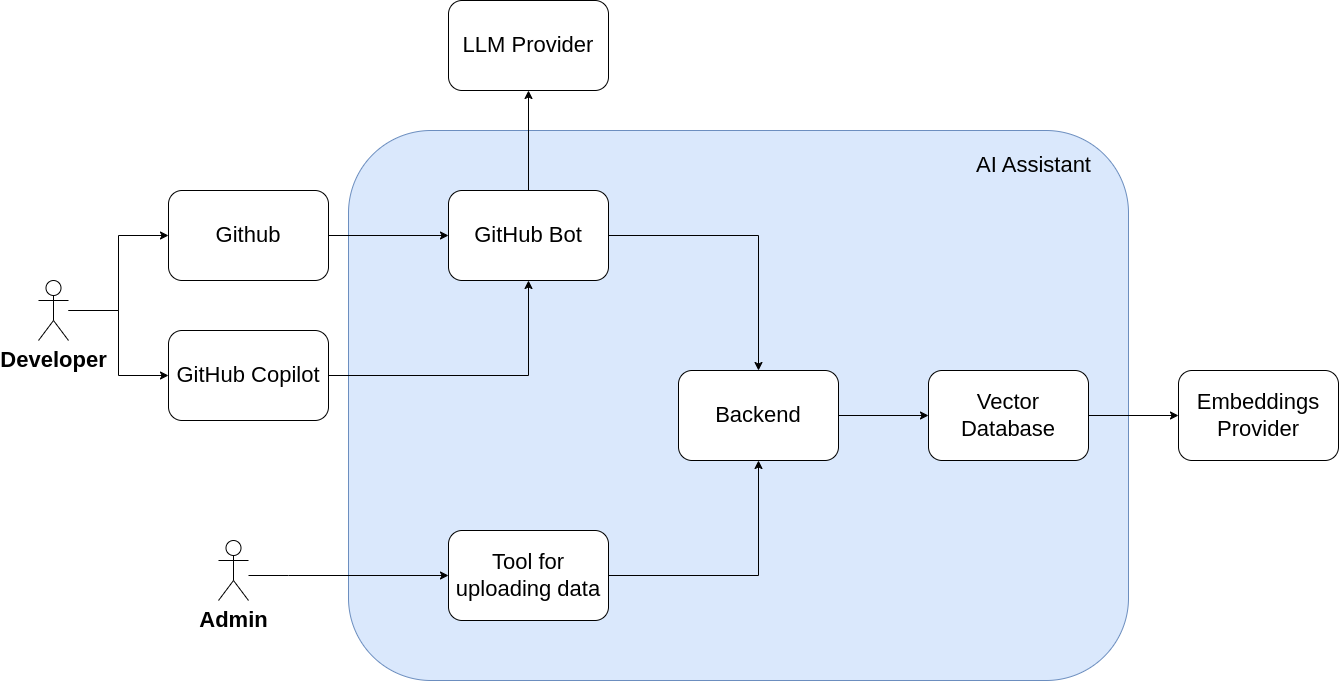

The diagram above was exported from draw.io. Its source (the exported page's mxGraphModel, read from the mxfile embedded in the PNG):
<mxGraphModel dx="2212" dy="1859" grid="1" gridSize="10" guides="1" tooltips="1" connect="1" arrows="1" fold="1" page="1" pageScale="1" pageWidth="850" pageHeight="1100" math="0" shadow="0">
  <root>
    <mxCell id="0" />
    <mxCell id="1" style="" parent="0" />
    <mxCell id="OBOLns2ZIanHTAdLcHyg-13" value="" style="rounded=1;whiteSpace=wrap;html=1;fillColor=#dae8fc;strokeColor=#6c8ebf;" parent="1" vertex="1">
      <mxGeometry x="200" y="80" width="780" height="550" as="geometry" />
    </mxCell>
    <mxCell id="OBOLns2ZIanHTAdLcHyg-14" value="main" parent="0" />
    <mxCell id="OBOLns2ZIanHTAdLcHyg-27" style="edgeStyle=orthogonalEdgeStyle;rounded=0;orthogonalLoop=1;jettySize=auto;html=1;" parent="OBOLns2ZIanHTAdLcHyg-14" source="OBOLns2ZIanHTAdLcHyg-15" target="OBOLns2ZIanHTAdLcHyg-22" edge="1">
      <mxGeometry relative="1" as="geometry" />
    </mxCell>
    <mxCell id="OBOLns2ZIanHTAdLcHyg-35" style="edgeStyle=orthogonalEdgeStyle;rounded=0;orthogonalLoop=1;jettySize=auto;html=1;" parent="OBOLns2ZIanHTAdLcHyg-14" source="OBOLns2ZIanHTAdLcHyg-15" target="OBOLns2ZIanHTAdLcHyg-34" edge="1">
      <mxGeometry relative="1" as="geometry" />
    </mxCell>
    <mxCell id="OBOLns2ZIanHTAdLcHyg-15" value="&lt;font style=&quot;font-size: 22px;&quot;&gt;GitHub Bot&lt;/font&gt;" style="rounded=1;whiteSpace=wrap;html=1;" parent="OBOLns2ZIanHTAdLcHyg-14" vertex="1">
      <mxGeometry x="300" y="140" width="160" height="90" as="geometry" />
    </mxCell>
    <mxCell id="OBOLns2ZIanHTAdLcHyg-24" style="edgeStyle=orthogonalEdgeStyle;rounded=0;orthogonalLoop=1;jettySize=auto;html=1;" parent="OBOLns2ZIanHTAdLcHyg-14" source="OBOLns2ZIanHTAdLcHyg-22" target="OBOLns2ZIanHTAdLcHyg-23" edge="1">
      <mxGeometry relative="1" as="geometry" />
    </mxCell>
    <mxCell id="OBOLns2ZIanHTAdLcHyg-22" value="&lt;font style=&quot;font-size: 22px;&quot;&gt;Backend&lt;/font&gt;" style="rounded=1;whiteSpace=wrap;html=1;" parent="OBOLns2ZIanHTAdLcHyg-14" vertex="1">
      <mxGeometry x="530" y="320" width="160" height="90" as="geometry" />
    </mxCell>
    <mxCell id="OBOLns2ZIanHTAdLcHyg-37" style="edgeStyle=orthogonalEdgeStyle;rounded=0;orthogonalLoop=1;jettySize=auto;html=1;entryX=0;entryY=0.5;entryDx=0;entryDy=0;" parent="OBOLns2ZIanHTAdLcHyg-14" source="OBOLns2ZIanHTAdLcHyg-23" target="OBOLns2ZIanHTAdLcHyg-36" edge="1">
      <mxGeometry relative="1" as="geometry" />
    </mxCell>
    <mxCell id="OBOLns2ZIanHTAdLcHyg-23" value="&lt;font style=&quot;font-size: 22px;&quot;&gt;Vector Database&lt;/font&gt;" style="rounded=1;whiteSpace=wrap;html=1;" parent="OBOLns2ZIanHTAdLcHyg-14" vertex="1">
      <mxGeometry x="780" y="320" width="160" height="90" as="geometry" />
    </mxCell>
    <mxCell id="OBOLns2ZIanHTAdLcHyg-26" style="edgeStyle=orthogonalEdgeStyle;rounded=0;orthogonalLoop=1;jettySize=auto;html=1;" parent="OBOLns2ZIanHTAdLcHyg-14" source="OBOLns2ZIanHTAdLcHyg-25" target="OBOLns2ZIanHTAdLcHyg-22" edge="1">
      <mxGeometry relative="1" as="geometry" />
    </mxCell>
    <mxCell id="OBOLns2ZIanHTAdLcHyg-25" value="&lt;font style=&quot;font-size: 22px;&quot;&gt;Tool for uploading data&lt;/font&gt;" style="rounded=1;whiteSpace=wrap;html=1;" parent="OBOLns2ZIanHTAdLcHyg-14" vertex="1">
      <mxGeometry x="300" y="480" width="160" height="90" as="geometry" />
    </mxCell>
    <mxCell id="OBOLns2ZIanHTAdLcHyg-43" style="edgeStyle=orthogonalEdgeStyle;rounded=0;orthogonalLoop=1;jettySize=auto;html=1;" parent="OBOLns2ZIanHTAdLcHyg-14" source="OBOLns2ZIanHTAdLcHyg-28" target="OBOLns2ZIanHTAdLcHyg-25" edge="1">
      <mxGeometry relative="1" as="geometry">
        <Array as="points">
          <mxPoint x="140" y="525" />
          <mxPoint x="140" y="525" />
        </Array>
      </mxGeometry>
    </mxCell>
    <mxCell id="OBOLns2ZIanHTAdLcHyg-28" value="&lt;div&gt;&lt;span style=&quot;font-size: 22px;&quot;&gt;&lt;b&gt;Admin&lt;/b&gt;&lt;/span&gt;&lt;/div&gt;" style="shape=umlActor;verticalLabelPosition=bottom;verticalAlign=top;html=1;outlineConnect=0;" parent="OBOLns2ZIanHTAdLcHyg-14" vertex="1">
      <mxGeometry x="70" y="490" width="30" height="60" as="geometry" />
    </mxCell>
    <mxCell id="OBOLns2ZIanHTAdLcHyg-34" value="&lt;font style=&quot;font-size: 22px;&quot;&gt;LLM Provider&lt;/font&gt;" style="rounded=1;whiteSpace=wrap;html=1;" parent="OBOLns2ZIanHTAdLcHyg-14" vertex="1">
      <mxGeometry x="300" y="-50" width="160" height="90" as="geometry" />
    </mxCell>
    <mxCell id="OBOLns2ZIanHTAdLcHyg-36" value="&lt;font style=&quot;font-size: 22px;&quot;&gt;Embeddings Provider&lt;/font&gt;" style="rounded=1;whiteSpace=wrap;html=1;" parent="OBOLns2ZIanHTAdLcHyg-14" vertex="1">
      <mxGeometry x="1030" y="320" width="160" height="90" as="geometry" />
    </mxCell>
    <mxCell id="OBOLns2ZIanHTAdLcHyg-48" value="&lt;font style=&quot;font-size: 22px;&quot;&gt;AI Assistant&lt;/font&gt;" style="text;html=1;align=center;verticalAlign=middle;resizable=0;points=[];autosize=1;strokeColor=none;fillColor=none;fontSize=16;fontStyle=0" parent="OBOLns2ZIanHTAdLcHyg-14" vertex="1">
      <mxGeometry x="815" y="95" width="140" height="40" as="geometry" />
    </mxCell>
    <mxCell id="OBOLns2ZIanHTAdLcHyg-51" style="edgeStyle=orthogonalEdgeStyle;rounded=0;orthogonalLoop=1;jettySize=auto;html=1;" parent="OBOLns2ZIanHTAdLcHyg-14" source="OBOLns2ZIanHTAdLcHyg-50" target="OBOLns2ZIanHTAdLcHyg-15" edge="1">
      <mxGeometry relative="1" as="geometry" />
    </mxCell>
    <mxCell id="OBOLns2ZIanHTAdLcHyg-50" value="&lt;font style=&quot;font-size: 22px;&quot;&gt;Github&lt;/font&gt;" style="rounded=1;whiteSpace=wrap;html=1;" parent="OBOLns2ZIanHTAdLcHyg-14" vertex="1">
      <mxGeometry x="20" y="140" width="160" height="90" as="geometry" />
    </mxCell>
    <mxCell id="OBOLns2ZIanHTAdLcHyg-55" style="edgeStyle=orthogonalEdgeStyle;rounded=0;orthogonalLoop=1;jettySize=auto;html=1;entryX=0;entryY=0.5;entryDx=0;entryDy=0;" parent="OBOLns2ZIanHTAdLcHyg-14" source="OBOLns2ZIanHTAdLcHyg-52" target="OBOLns2ZIanHTAdLcHyg-50" edge="1">
      <mxGeometry relative="1" as="geometry" />
    </mxCell>
    <mxCell id="OBOLns2ZIanHTAdLcHyg-52" value="&lt;font style=&quot;font-size: 22px;&quot;&gt;&lt;b style=&quot;&quot;&gt;Developer&lt;/b&gt;&lt;/font&gt;" style="shape=umlActor;verticalLabelPosition=bottom;verticalAlign=top;html=1;outlineConnect=0;" parent="OBOLns2ZIanHTAdLcHyg-14" vertex="1">
      <mxGeometry x="-110" y="230" width="30" height="60" as="geometry" />
    </mxCell>
    <mxCell id="npxG7hrBgplRvKuQKkrw-4" style="edgeStyle=orthogonalEdgeStyle;rounded=0;orthogonalLoop=1;jettySize=auto;html=1;" edge="1" parent="OBOLns2ZIanHTAdLcHyg-14" source="npxG7hrBgplRvKuQKkrw-2" target="OBOLns2ZIanHTAdLcHyg-15">
      <mxGeometry relative="1" as="geometry" />
    </mxCell>
    <mxCell id="npxG7hrBgplRvKuQKkrw-2" value="&lt;font style=&quot;font-size: 22px;&quot;&gt;GitHub Copilot&lt;/font&gt;" style="rounded=1;whiteSpace=wrap;html=1;" vertex="1" parent="OBOLns2ZIanHTAdLcHyg-14">
      <mxGeometry x="20" y="280" width="160" height="90" as="geometry" />
    </mxCell>
    <mxCell id="npxG7hrBgplRvKuQKkrw-3" style="edgeStyle=orthogonalEdgeStyle;rounded=0;orthogonalLoop=1;jettySize=auto;html=1;entryX=0;entryY=0.5;entryDx=0;entryDy=0;" edge="1" parent="OBOLns2ZIanHTAdLcHyg-14" source="OBOLns2ZIanHTAdLcHyg-52" target="npxG7hrBgplRvKuQKkrw-2">
      <mxGeometry relative="1" as="geometry">
        <mxPoint x="10" y="320" as="targetPoint" />
        <Array as="points">
          <mxPoint x="-30" y="260" />
          <mxPoint x="-30" y="325" />
        </Array>
      </mxGeometry>
    </mxCell>
  </root>
</mxGraphModel>